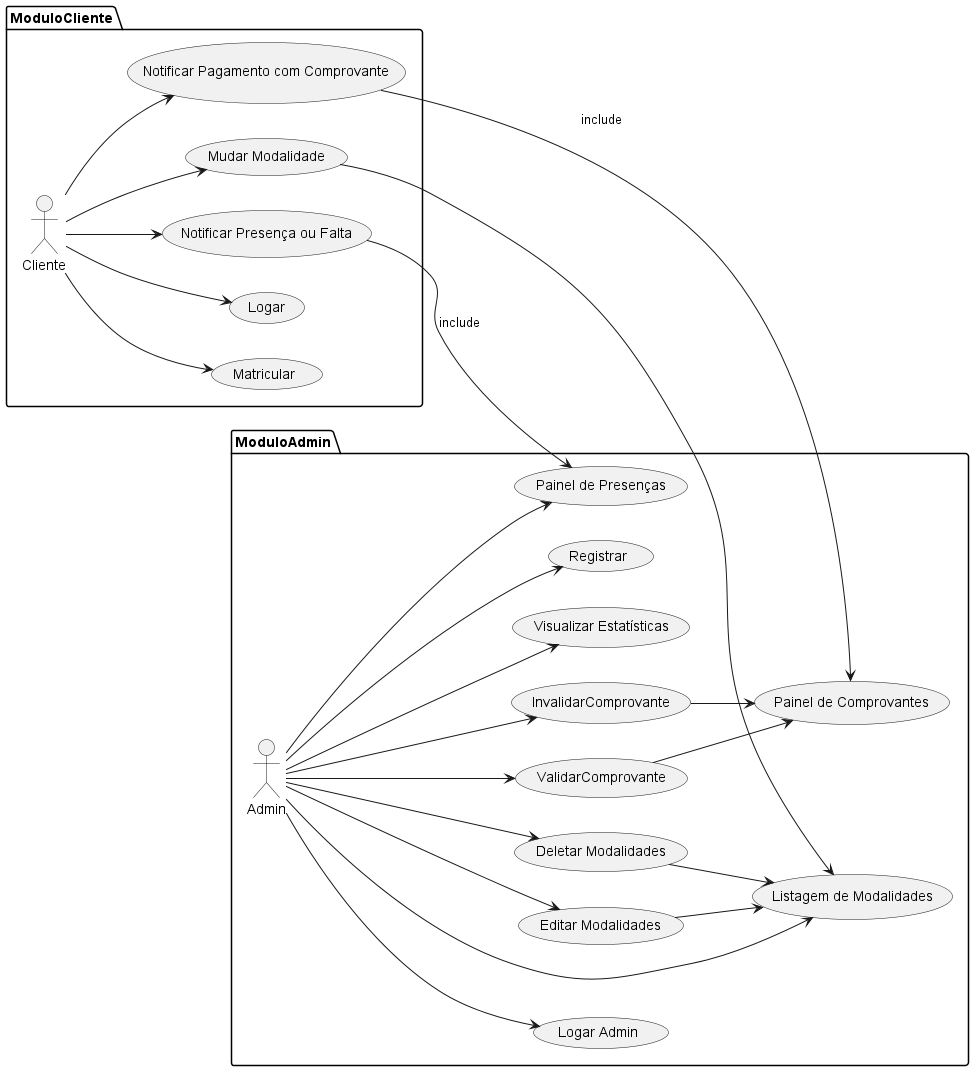

The diagram above was rendered by PlantUML. Its source (embedded in the PNG):
@startuml Casos de Uso

left to right direction
'top to bottom direction

package ModuloCliente as mc {
  actor Cliente as cl
  usecase "Matricular" as Matricular
  usecase "Logar" as Logar
  usecase "Mudar Modalidade" as MudarModalidade
  usecase "Notificar Presença ou Falta" as NotificarPresenca
  usecase "Notificar Pagamento com Comprovante" as NotificarPagamento
}
package ModuloAdmin as ma {
  actor Admin as ad  
  usecase "Registrar" as Registrar
  usecase "Logar Admin" as LogarAdmin
  usecase "Painel de Presenças" as PainelPresencas
  usecase "Painel de Comprovantes" as PainelComprovantes
  usecase "ValidarComprovante" as ValidarComprovante
  usecase "InvalidarComprovante" as InvalidarComprovante
  usecase "Listagem de Modalidades" as ListagemModalidades
  usecase "Editar Modalidades" as EditarModalidades
  usecase "Deletar Modalidades" as DeletarModalidades
  usecase "Visualizar Estatísticas" as VisualizarEstatisticas
}
cl --> Matricular
cl --> Logar
cl --> MudarModalidade
ad --> ListagemModalidades
ad --> EditarModalidades
ad --> DeletarModalidades
ad --> VisualizarEstatisticas
ad --> LogarAdmin
ad --> Registrar
DeletarModalidades --> ListagemModalidades
EditarModalidades --> ListagemModalidades
MudarModalidade --> ListagemModalidades
cl --> NotificarPresenca
NotificarPresenca --> PainelPresencas : include
ad --> PainelPresencas
cl --> NotificarPagamento
NotificarPagamento --> PainelComprovantes : include
ad --> ValidarComprovante
ValidarComprovante --> PainelComprovantes
ad --> InvalidarComprovante
InvalidarComprovante --> PainelComprovantes

@enduml